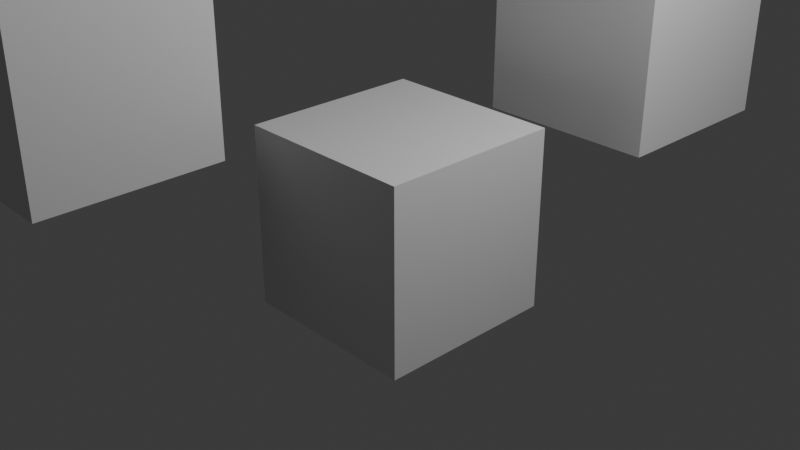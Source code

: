 # Source: container.blend  (saved by Blender 5.0.118; exported with 4.5.12 LTS)
import bpy
from mathutils import Matrix  # noqa: F401  (used for matrix-valued properties, if any)

bpy.ops.wm.read_factory_settings(use_empty=True)
scene = bpy.context.scene
scene.name = 'Scene'

# ---- collections
col_collection = bpy.data.collections.new('Collection'); scene.collection.children.link(col_collection)

# ---- materials (node trees are filled in below, after node groups)
mat_material = bpy.data.materials.new('Material')
mat_material.alpha_threshold = 0.0
mat_material.use_backface_culling_lightprobe_volume = False
mat_material.roughness = 0.5
mat_material.line_color = (0.0, 0.0, 0.0, 1.0)

# ---- material node trees
mat_material.use_nodes = True; mat_material.node_tree.nodes.clear()
_N = mat_material.node_tree.nodes; _L = mat_material.node_tree.links
n0 = _N.new('ShaderNodeOutputMaterial'); n0.name = 'Material Output'; n0.location = (200, 100)
n1 = _N.new('ShaderNodeBsdfPrincipled'); n1.name = 'Principled BSDF'; n1.location = (-200, 100)
_L.new(n1.outputs[0], n0.inputs[0])
n0.is_active_output = True

# ---- world
world_world = bpy.data.worlds.new('World'); scene.world = world_world
world_world.use_nodes = True; world_world.node_tree.nodes.clear()
_N = world_world.node_tree.nodes; _L = world_world.node_tree.links
n0 = _N.new('ShaderNodeOutputWorld'); n0.name = 'World Output'; n0.location = (200, 100)
n1 = _N.new('ShaderNodeBackground'); n1.name = 'Background'; n1.location = (-200, 100)
n1.inputs[0].default_value = (0.05088, 0.05088, 0.05088, 1.0)
_L.new(n1.outputs[0], n0.inputs[0])
n0.is_active_output = True
world_world.color = (0.05088, 0.05088, 0.05088)
world_world.sun_shadow_jitter_overblur = 0.0

# ---- cameras
cam_camera = bpy.data.cameras.new('Camera')
cam_camera.clip_end = 100.0
cam_camera.ortho_scale = 7.314

# ---- lights
light_light = bpy.data.lights.new('Light', 'POINT')
light_light.energy = 1000.0
light_light.shadow_soft_size = 0.1

# ---- meshes
me_cube = bpy.data.meshes.new('Cube')
me_cube.from_pydata([(1.0, 1.0, 1.0), (1.0, 1.0, -1.0), (1.0, -1.0, 1.0), (1.0, -1.0, -1.0), (-1.0, 1.0, 1.0), (-1.0, 1.0, -1.0), (-1.0, -1.0, 1.0), (-1.0, -1.0, -1.0)], [], [(0, 4, 6, 2), (3, 2, 6, 7), (7, 6, 4, 5), (5, 1, 3, 7), (1, 0, 2, 3), (5, 4, 0, 1)])
_uv = me_cube.uv_layers.new(name='UVMap')
_uv.uv.foreach_set('vector', [0.625, 0.5, 0.875, 0.5, 0.875, 0.75, 0.625, 0.75, 0.375, 0.75, 0.625, 0.75, 0.625, 1.0, 0.375, 1.0, 0.375, 0.0, 0.625, 0.0, 0.625, 0.25, 0.375, 0.25, 0.125, 0.5, 0.375, 0.5, 0.375, 0.75, 0.125, 0.75, 0.375, 0.5, 0.625, 0.5, 0.625, 0.75, 0.375, 0.75, 0.375, 0.25, 0.625, 0.25, 0.625, 0.5, 0.375, 0.5])
me_cube.materials.append(mat_material)
me_cube.use_mirror_vertex_groups = False
me_cube.update()
me_cube_001 = bpy.data.meshes.new('Cube.001')
me_cube_001.from_pydata([(1.0, 1.0, 1.0), (1.0, 1.0, -1.0), (1.0, -1.0, 1.0), (1.0, -1.0, -1.0), (-1.0, 1.0, 1.0), (-1.0, 1.0, -1.0), (-1.0, -1.0, 1.0), (-1.0, -1.0, -1.0)], [], [(0, 4, 6, 2), (3, 2, 6, 7), (7, 6, 4, 5), (5, 1, 3, 7), (1, 0, 2, 3), (5, 4, 0, 1)])
_uv = me_cube_001.uv_layers.new(name='UVMap')
_uv.uv.foreach_set('vector', [0.625, 0.5, 0.875, 0.5, 0.875, 0.75, 0.625, 0.75, 0.375, 0.75, 0.625, 0.75, 0.625, 1.0, 0.375, 1.0, 0.375, 0.0, 0.625, 0.0, 0.625, 0.25, 0.375, 0.25, 0.125, 0.5, 0.375, 0.5, 0.375, 0.75, 0.125, 0.75, 0.375, 0.5, 0.625, 0.5, 0.625, 0.75, 0.375, 0.75, 0.375, 0.25, 0.625, 0.25, 0.625, 0.5, 0.375, 0.5])
me_cube_001.materials.append(mat_material)
me_cube_001.use_mirror_vertex_groups = False
me_cube_001.update()
me_cube_002 = bpy.data.meshes.new('Cube.002')
me_cube_002.from_pydata([(1.0, 1.0, 1.0), (1.0, 1.0, -1.0), (1.0, -1.0, 1.0), (1.0, -1.0, -1.0), (-1.0, 1.0, 1.0), (-1.0, 1.0, -1.0), (-1.0, -1.0, 1.0), (-1.0, -1.0, -1.0)], [], [(0, 4, 6, 2), (3, 2, 6, 7), (7, 6, 4, 5), (5, 1, 3, 7), (1, 0, 2, 3), (5, 4, 0, 1)])
_uv = me_cube_002.uv_layers.new(name='UVMap')
_uv.uv.foreach_set('vector', [0.625, 0.5, 0.875, 0.5, 0.875, 0.75, 0.625, 0.75, 0.375, 0.75, 0.625, 0.75, 0.625, 1.0, 0.375, 1.0, 0.375, 0.0, 0.625, 0.0, 0.625, 0.25, 0.375, 0.25, 0.125, 0.5, 0.375, 0.5, 0.375, 0.75, 0.125, 0.75, 0.375, 0.5, 0.625, 0.5, 0.625, 0.75, 0.375, 0.75, 0.375, 0.25, 0.625, 0.25, 0.625, 0.5, 0.375, 0.5])
me_cube_002.materials.append(mat_material)
me_cube_002.use_mirror_vertex_groups = False
me_cube_002.update()

# ---- objects
ob_cube = bpy.data.objects.new('Cube', me_cube)
ob_light = bpy.data.objects.new('Light', light_light)
ob_camera = bpy.data.objects.new('Camera', cam_camera)
ob_cube_001 = bpy.data.objects.new('Cube.001', me_cube_001)
ob_cube_002 = bpy.data.objects.new('Cube.002', me_cube_002)

# ---- transforms, parenting, visibility, modifiers, constraints
ob_cube.location = (0.0, 0.0, 0.0)
ob_cube.lock_rotations_4d = False
ob_cube.empty_display_type = 'ARROWS'
ob_cube.lineart.crease_threshold = 0.0
ob_light.location = (4.076, 1.005, 5.904)
ob_light.rotation_euler = (0.6503, 0.05522, 1.866)
ob_light.lock_rotations_4d = False
ob_light.empty_display_type = 'ARROWS'
ob_light.color = (0.0, 0.0, 0.0, 0.0)
ob_light.lineart.crease_threshold = 0.0
ob_camera.location = (7.359, -6.926, 4.958)
ob_camera.rotation_euler = (1.109, 0.0, 0.8149)
ob_camera.lock_rotations_4d = False
ob_camera.empty_display_type = 'ARROWS'
ob_camera.color = (0.0, 0.0, 0.0, 0.0)
ob_camera.display_type = 'WIRE'
ob_camera.lineart.crease_threshold = 0.0
ob_cube_001.location = (0.4624, 2.959, 1.551)
ob_cube_001.lock_rotations_4d = False
ob_cube_001.empty_display_type = 'ARROWS'
ob_cube_001.lineart.crease_threshold = 0.0
ob_cube_002.location = (-1.992, -2.375, 1.732)
ob_cube_002.lock_rotations_4d = False
ob_cube_002.empty_display_type = 'ARROWS'
ob_cube_002.lineart.crease_threshold = 0.0

# ---- collection membership
col_collection.objects.link(ob_cube)
col_collection.objects.link(ob_light)
col_collection.objects.link(ob_camera)
col_collection.objects.link(ob_cube_001)
col_collection.objects.link(ob_cube_002)

# ---- scene / render settings (as saved in the file)
scene.camera = ob_camera
scene.frame_start = 1; scene.frame_end = 250; scene.frame_set(1)
scene.render.engine = 'BLENDER_EEVEE_NEXT'
scene.render.bake_bias = 0.0
scene.render.bake_samples = 0
scene.cycles.sampling_pattern = 'TABULATED_SOBOL'
scene.eevee.use_volume_custom_range = False
bpy.context.view_layer.update()
